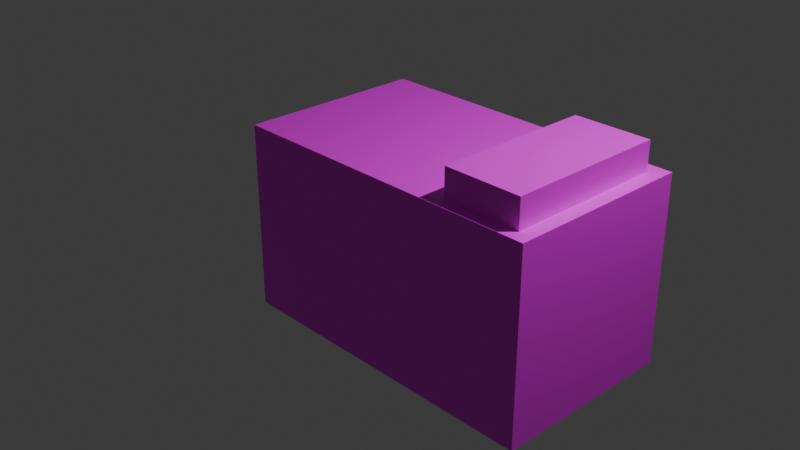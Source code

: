 # Source: cameradigital4.blend  (saved by Blender 4.5.91; exported with 4.5.12 LTS)
import bpy
from mathutils import Matrix  # noqa: F401  (used for matrix-valued properties, if any)

bpy.ops.wm.read_factory_settings(use_empty=True)
scene = bpy.context.scene
scene.name = 'Scene'

# ---- collections
col_collection = bpy.data.collections.new('Collection'); scene.collection.children.link(col_collection)

# ---- images (referenced by path relative to the original .blend; pixels are not part of the script)
import os
ASSET_DIR = os.environ.get("B2B_ASSET_DIR", "")  # directory of the original .blend (textures are referenced by path, not embedded)
HERE = os.path.dirname(os.path.abspath(__file__))  # packed textures are extracted next to this script under _unpacked/

def load_image(name, relpath, width, height, colorspace="sRGB"):
    """Load a texture the original file referenced (path relative to the .blend, or extracted next to this script)."""
    p = next((c for c in (os.path.join(HERE, relpath), os.path.join(ASSET_DIR, relpath)) if relpath and os.path.exists(c)), "")
    if p:
        img = bpy.data.images.load(p, check_existing=True)
        img.name = name
    else:  # same state as the original file: an image datablock whose file is absent (Cycles renders it pink)
        img = bpy.data.images.new(name, width, height)
        img.source = "FILE"
        img.filepath = "//" + (relpath or name)
    img.colorspace_settings.name = colorspace
    return img
img_corpodacamera_base_color_png = load_image('CorpoDaCamera_Base_color.png', 'CorpoDaCamera_Base_color.png', 1024, 1024, 'sRGB')
img_lente_base_color_png = load_image('Lente_Base_color.png', 'Lente_Base_color.png', 1024, 1024, 'sRGB')
img_fitacassete_base_color_png = load_image('FitaCassete_Base_color.png', 'FitaCassete_Base_color.png', 1024, 1024, 'sRGB')

# ---- materials (node trees are filled in below, after node groups)
mat_corpodacamera = bpy.data.materials.new('CorpoDaCamera')
mat_detalhe_da_camera = bpy.data.materials.new('Detalhe da camera')
mat_lente = bpy.data.materials.new('Lente')
mat_detalhelente = bpy.data.materials.new('DetalheLente')
mat_botao = bpy.data.materials.new('botao')
mat_fitacassete = bpy.data.materials.new('FitaCassete')

# ---- material node trees
mat_corpodacamera.use_nodes = True; mat_corpodacamera.node_tree.nodes.clear()
_N = mat_corpodacamera.node_tree.nodes; _L = mat_corpodacamera.node_tree.links
n0 = _N.new('ShaderNodeBsdfPrincipled'); n0.name = 'Principled BSDF'; n0.location = (-218, 181)
n1 = _N.new('ShaderNodeOutputMaterial'); n1.name = 'Material Output'; n1.location = (182, 181)
n2 = _N.new('ShaderNodeTexImage'); n2.name = 'Image Texture'; n2.location = (30, -36)
n2.label = 'Base Color'
n2.image = img_corpodacamera_base_color_png
n3 = _N.new('ShaderNodeMapping'); n3.name = 'Mapping'; n3.location = (230, -36)
n4 = _N.new('ShaderNodeTexCoord'); n4.name = 'Texture Coordinate'; n4.location = (30, -36)
n5 = _N.new('NodeFrame'); n5.name = 'Frame'; n5.location = (-1498, 217)
n5.label = 'Mapping'
n5.width = 400
n6 = _N.new('NodeFrame'); n6.name = 'Frame.001'; n6.location = (-798, 417)
n6.label = 'Textures'
n6.width = 300
n7 = _N.new('ShaderNodeMapping'); n7.name = 'Mapping.001'; n7.location = (230, -36)
n8 = _N.new('ShaderNodeTexCoord'); n8.name = 'Texture Coordinate.001'; n8.location = (30, -36)
n9 = _N.new('NodeFrame'); n9.name = 'Frame.002'; n9.location = (-1498, 217)
n9.label = 'Mapping'
n9.width = 400
n10 = _N.new('NodeFrame'); n10.name = 'Frame.003'; n10.location = (-1596, 834)
n10.label = 'Textures'
n10.width = 300
n2.parent = n10
n3.parent = n5
n4.parent = n5
n7.parent = n9
n8.parent = n9
_L.new(n0.outputs[0], n1.inputs[0])
_L.new(n2.outputs[0], n0.inputs[0])
_L.new(n4.outputs[2], n3.inputs[0])
_L.new(n7.outputs[0], n2.inputs[0])
_L.new(n8.outputs[2], n7.inputs[0])
n1.is_active_output = True
mat_detalhe_da_camera.use_nodes = True; mat_detalhe_da_camera.node_tree.nodes.clear()
_N = mat_detalhe_da_camera.node_tree.nodes; _L = mat_detalhe_da_camera.node_tree.links
n0 = _N.new('ShaderNodeBsdfPrincipled'); n0.name = 'Principled BSDF'; n0.location = (-200, 100)
n1 = _N.new('ShaderNodeOutputMaterial'); n1.name = 'Material Output'; n1.location = (200, 100)
n2 = _N.new('ShaderNodeTexImage'); n2.name = 'Image Texture'; n2.location = (30, -36)
n2.label = 'Base Color'
n3 = _N.new('ShaderNodeMapping'); n3.name = 'Mapping'; n3.location = (-660, 60)
n4 = _N.new('ShaderNodeTexCoord'); n4.name = 'Texture Coordinate'; n4.location = (-840, 60)
n5 = _N.new('ShaderNodeTexImage'); n5.name = 'Image Texture.001'; n5.location = (67, -137)
n6 = _N.new('ShaderNodeMapping'); n6.name = 'Mapping.001'; n6.location = (-319, -203)
n7 = _N.new('ShaderNodeTexCoord'); n7.name = 'Texture Coordinate.001'; n7.location = (-438, -227)
n8 = _N.new('ShaderNodeMapping'); n8.name = 'Mapping.002'; n8.location = (230, -36)
n9 = _N.new('ShaderNodeTexCoord'); n9.name = 'Texture Coordinate.002'; n9.location = (30, -36)
n10 = _N.new('NodeFrame'); n10.name = 'Frame'; n10.location = (-1480, 136)
n10.label = 'Mapping'
n10.width = 400
n11 = _N.new('NodeFrame'); n11.name = 'Frame.001'; n11.location = (-780, 336)
n11.label = 'Textures'
n11.width = 300
n2.parent = n11
n8.parent = n10
n9.parent = n10
_L.new(n0.outputs[0], n1.inputs[0])
_L.new(n2.outputs[0], n0.inputs[0])
_L.new(n4.outputs[2], n3.inputs[0])
_L.new(n5.outputs[0], n1.inputs[1])
_L.new(n6.outputs[0], n5.inputs[0])
_L.new(n7.outputs[2], n6.inputs[0])
_L.new(n8.outputs[0], n2.inputs[0])
_L.new(n9.outputs[2], n8.inputs[0])
n1.is_active_output = True
mat_lente.use_nodes = True; mat_lente.node_tree.nodes.clear()
_N = mat_lente.node_tree.nodes; _L = mat_lente.node_tree.links
n0 = _N.new('ShaderNodeBsdfPrincipled'); n0.name = 'Principled BSDF'; n0.location = (-200, 100)
n1 = _N.new('ShaderNodeOutputMaterial'); n1.name = 'Material Output'; n1.location = (200, 100)
n2 = _N.new('ShaderNodeTexImage'); n2.name = 'Image Texture'; n2.location = (30, -36)
n2.label = 'Base Color'
n2.image = img_lente_base_color_png
n3 = _N.new('ShaderNodeMapping'); n3.name = 'Mapping'; n3.location = (230, -36)
n4 = _N.new('ShaderNodeTexCoord'); n4.name = 'Texture Coordinate'; n4.location = (30, -36)
n5 = _N.new('NodeFrame'); n5.name = 'Frame'; n5.location = (-1480, 136)
n5.label = 'Mapping'
n5.width = 400
n6 = _N.new('NodeFrame'); n6.name = 'Frame.001'; n6.location = (-780, 336)
n6.label = 'Textures'
n6.width = 300
n2.parent = n6
n3.parent = n5
n4.parent = n5
_L.new(n0.outputs[0], n1.inputs[0])
_L.new(n2.outputs[0], n0.inputs[0])
_L.new(n3.outputs[0], n2.inputs[0])
_L.new(n4.outputs[2], n3.inputs[0])
n1.is_active_output = True
mat_detalhelente.use_nodes = True; mat_detalhelente.node_tree.nodes.clear()
_N = mat_detalhelente.node_tree.nodes; _L = mat_detalhelente.node_tree.links
n0 = _N.new('ShaderNodeBsdfPrincipled'); n0.name = 'Principled BSDF'; n0.location = (-200, 100)
n1 = _N.new('ShaderNodeOutputMaterial'); n1.name = 'Material Output'; n1.location = (200, 100)
_L.new(n0.outputs[0], n1.inputs[0])
n1.is_active_output = True
mat_botao.use_nodes = True; mat_botao.node_tree.nodes.clear()
_N = mat_botao.node_tree.nodes; _L = mat_botao.node_tree.links
n0 = _N.new('ShaderNodeBsdfPrincipled'); n0.name = 'Principled BSDF'; n0.location = (-200, 100)
n1 = _N.new('ShaderNodeOutputMaterial'); n1.name = 'Material Output'; n1.location = (200, 100)
_L.new(n0.outputs[0], n1.inputs[0])
n1.is_active_output = True
mat_fitacassete.use_nodes = True; mat_fitacassete.node_tree.nodes.clear()
_N = mat_fitacassete.node_tree.nodes; _L = mat_fitacassete.node_tree.links
n0 = _N.new('ShaderNodeBsdfPrincipled'); n0.name = 'Principled BSDF'; n0.location = (-216, 199)
n1 = _N.new('ShaderNodeOutputMaterial'); n1.name = 'Material Output'; n1.location = (200, 100)
n2 = _N.new('ShaderNodeTexImage'); n2.name = 'Image Texture'; n2.location = (30, -36)
n2.label = 'Base Color'
n2.image = img_fitacassete_base_color_png
n3 = _N.new('ShaderNodeMapping'); n3.name = 'Mapping'; n3.location = (230, -36)
n4 = _N.new('ShaderNodeTexCoord'); n4.name = 'Texture Coordinate'; n4.location = (30, -36)
n5 = _N.new('NodeFrame'); n5.name = 'Frame'; n5.location = (-1496, 235)
n5.label = 'Mapping'
n5.width = 400
n6 = _N.new('NodeFrame'); n6.name = 'Frame.001'; n6.location = (-796, 435)
n6.label = 'Textures'
n6.width = 300
n7 = _N.new('ShaderNodeMapping'); n7.name = 'Mapping.001'; n7.location = (230, -36)
n8 = _N.new('ShaderNodeTexCoord'); n8.name = 'Texture Coordinate.001'; n8.location = (30, -36)
n9 = _N.new('NodeFrame'); n9.name = 'Frame.002'; n9.location = (-1496, 235)
n9.label = 'Mapping'
n9.width = 400
n10 = _N.new('NodeFrame'); n10.name = 'Frame.003'; n10.location = (-1592, 870)
n10.label = 'Textures'
n10.width = 300
n2.parent = n10
n3.parent = n5
n4.parent = n5
n7.parent = n9
n8.parent = n9
_L.new(n0.outputs[0], n1.inputs[0])
_L.new(n2.outputs[0], n0.inputs[0])
_L.new(n4.outputs[2], n3.inputs[0])
_L.new(n7.outputs[0], n2.inputs[0])
_L.new(n8.outputs[2], n7.inputs[0])
n1.is_active_output = True

# ---- world
world_world = bpy.data.worlds.new('World'); scene.world = world_world
world_world.use_nodes = True; world_world.node_tree.nodes.clear()
_N = world_world.node_tree.nodes; _L = world_world.node_tree.links
n0 = _N.new('ShaderNodeOutputWorld'); n0.name = 'World Output'; n0.location = (200, 100)
n1 = _N.new('ShaderNodeBackground'); n1.name = 'Background'; n1.location = (-200, 100)
n1.inputs[0].default_value = (0.05088, 0.05088, 0.05088, 1.0)
_L.new(n1.outputs[0], n0.inputs[0])
n0.is_active_output = True
world_world.color = (0.05088, 0.05088, 0.05088)
world_world.sun_shadow_jitter_overblur = 0.0

# ---- cameras
cam_camera = bpy.data.cameras.new('Camera')
cam_camera.clip_end = 100.0
cam_camera.ortho_scale = 7.314

# ---- lights
light_light = bpy.data.lights.new('Light', 'POINT')
light_light.energy = 1000.0
light_light.shadow_soft_size = 0.1

# ---- meshes
me_cube_001 = bpy.data.meshes.new('Cube.001')
me_cube_001.from_pydata([(-1.0, -1.0, -1.0), (-1.0, -1.0, 1.0), (-1.0, 1.0, -1.0), (-1.0, 1.0, 1.0), (2.461, -1.0, -1.0), (2.461, -1.0, 1.0), (2.461, 1.0, -1.0), (2.461, 1.0, 1.0)], [], [(0, 1, 3, 2), (2, 3, 7, 6), (6, 7, 5, 4), (4, 5, 1, 0), (2, 6, 4, 0), (7, 3, 1, 5)])
_uv = me_cube_001.uv_layers.new(name='UVMap')
_uv.uv.foreach_set('vector', [0.578, 0.7889, 0.2893, 0.7889, 0.2893, 0.5002, 0.578, 0.5002, 0.578, 0.4998, 0.2893, 0.4998, 0.2893, 0.0002097, 0.578, 0.0002097, 0.5784, 0.5002, 0.8671, 0.5002, 0.8671, 0.7889, 0.5784, 0.7889, 0.0002096, 0.5002, 0.2889, 0.5002, 0.2889, 0.9998, 0.0002097, 0.9998, 0.5784, 0.4998, 0.5784, 0.0002096, 0.8671, 0.0002096, 0.8671, 0.4998, 0.0002096, 0.4998, 0.0002097, 0.0002096, 0.2889, 0.0002097, 0.2889, 0.4998])
me_cube_001.materials.append(mat_corpodacamera)
me_cube_001.use_mirror_x = True
me_cube_001.update()
me_cube_002 = bpy.data.meshes.new('Cube.002')
me_cube_002.from_pydata([(-1.0, -1.0, -1.0), (-1.0, -1.0, 1.0), (-1.0, 3.13, -1.0), (-1.0, 3.13, 1.0), (1.0, -1.0, -1.0), (1.0, -1.0, 1.0), (1.0, 3.13, -1.0), (1.0, 3.13, 1.0), (1.0, -1.0, 1.0), (1.0, 3.13, 1.0)], [], [(0, 1, 3, 2), (2, 3, 7, 6), (6, 7, 5, 4), (4, 5, 1, 0), (2, 6, 4, 0), (7, 3, 1, 5), (7, 5, 8, 9)])
_uv = me_cube_002.uv_layers.new(name='UVMap')
_uv.uv.foreach_set('vector', [0.2461, 0.7539, 0.0001229, 0.7539, 0.0001229, 0.2461, 0.2461, 0.2461, 0.2461, 0.2461, 0.2461, 0.0001228, 0.492, 0.0001228, 0.492, 0.2461, 0.492, 0.2461, 0.7379, 0.2461, 0.7379, 0.7539, 0.492, 0.7539, 0.492, 0.7539, 0.492, 0.9999, 0.2461, 0.9999, 0.2461, 0.7539, 0.2461, 0.2461, 0.492, 0.2461, 0.492, 0.7539, 0.2461, 0.7539, 0.7382, 0.0001229, 0.9841, 0.0001229, 0.9841, 0.508, 0.7382, 0.508, 0.9849, 0.0001228, 0.9849, 0.5076, 0.9844, 0.5079, 0.9844, 0.0004158])
me_cube_002.materials.append(mat_detalhe_da_camera)
me_cube_002.update()
me_cylinder = bpy.data.meshes.new('Cylinder')
me_cylinder.from_pydata([(0.0, 1.0, -1.0), (0.0, 1.0, 1.0), (0.1951, 0.9808, -1.0), (0.1951, 0.9808, 1.0), (0.3827, 0.9239, -1.0), (0.3827, 0.9239, 1.0), (0.5556, 0.8315, -1.0), (0.5556, 0.8315, 1.0), (0.7071, 0.7071, -1.0), (0.7071, 0.7071, 1.0), (0.8315, 0.5556, -1.0), (0.8315, 0.5556, 1.0), (0.9239, 0.3827, -1.0), (0.9239, 0.3827, 1.0), (0.9808, 0.1951, -1.0), (0.9808, 0.1951, 1.0), (1.0, 0.0, -1.0), (1.0, 0.0, 1.0), (0.9808, -0.1951, -1.0), (0.9808, -0.1951, 1.0), (0.9239, -0.3827, -1.0), (0.9239, -0.3827, 1.0), (0.8315, -0.5556, -1.0), (0.8315, -0.5556, 1.0), (0.7071, -0.7071, -1.0), (0.7071, -0.7071, 1.0), (0.5556, -0.8315, -1.0), (0.5556, -0.8315, 1.0), (0.3827, -0.9239, -1.0), (0.3827, -0.9239, 1.0), (0.1951, -0.9808, -1.0), (0.1951, -0.9808, 1.0), (0.0, -1.0, -1.0), (0.0, -1.0, 1.0), (-0.1951, -0.9808, -1.0), (-0.1951, -0.9808, 1.0), (-0.3827, -0.9239, -1.0), (-0.3827, -0.9239, 1.0), (-0.5556, -0.8315, -1.0), (-0.5556, -0.8315, 1.0), (-0.7071, -0.7071, -1.0), (-0.7071, -0.7071, 1.0), (-0.8315, -0.5556, -1.0), (-0.8315, -0.5556, 1.0), (-0.9239, -0.3827, -1.0), (-0.9239, -0.3827, 1.0), (-0.9808, -0.1951, -1.0), (-0.9808, -0.1951, 1.0), (-1.0, 0.0, -1.0), (-1.0, 0.0, 1.0), (-0.9808, 0.1951, -1.0), (-0.9808, 0.1951, 1.0), (-0.9239, 0.3827, -1.0), (-0.9239, 0.3827, 1.0), (-0.8315, 0.5556, -1.0), (-0.8315, 0.5556, 1.0), (-0.7071, 0.7071, -1.0), (-0.7071, 0.7071, 1.0), (-0.5556, 0.8315, -1.0), (-0.5556, 0.8315, 1.0), (-0.3827, 0.9239, -1.0), (-0.3827, 0.9239, 1.0), (-0.1951, 0.9808, -1.0), (-0.1951, 0.9808, 1.0)], [], [(0, 1, 3, 2), (2, 3, 5, 4), (4, 5, 7, 6), (6, 7, 9, 8), (8, 9, 11, 10), (10, 11, 13, 12), (12, 13, 15, 14), (14, 15, 17, 16), (16, 17, 19, 18), (18, 19, 21, 20), (20, 21, 23, 22), (22, 23, 25, 24), (24, 25, 27, 26), (26, 27, 29, 28), (28, 29, 31, 30), (30, 31, 33, 32), (32, 33, 35, 34), (34, 35, 37, 36), (36, 37, 39, 38), (38, 39, 41, 40), (40, 41, 43, 42), (42, 43, 45, 44), (44, 45, 47, 46), (46, 47, 49, 48), (48, 49, 51, 50), (50, 51, 53, 52), (52, 53, 55, 54), (54, 55, 57, 56), (56, 57, 59, 58), (58, 59, 61, 60), (3, 1, 63, 61, 59, 57, 55, 53, 51, 49, 47, 45, 43, 41, 39, 37, 35, 33, 31, 29, 27, 25, 23, 21, 19, 17, 15, 13, 11, 9, 7, 5), (60, 61, 63, 62), (62, 63, 1, 0), (0, 2, 4, 6, 8, 10, 12, 14, 16, 18, 20, 22, 24, 26, 28, 30, 32, 34, 36, 38, 40, 42, 44, 46, 48, 50, 52, 54, 56, 58, 60, 62)])
_uv = me_cylinder.uv_layers.new(name='UVMap')
_uv.uv.foreach_set('vector', [0.0001662, 0.0001662, 0.5, 0.0001662, 0.5, 0.03141, 0.0001662, 0.03141, 0.0001662, 0.03141, 0.5, 0.03141, 0.5, 0.06265, 0.0001662, 0.06265, 0.0001662, 0.06265, 0.5, 0.06265, 0.5, 0.09389, 0.0001662, 0.09389, 0.0001662, 0.09389, 0.5, 0.09389, 0.5, 0.1251, 0.0001662, 0.1251, 0.0001662, 0.1251, 0.5, 0.1251, 0.5, 0.1564, 0.0001662, 0.1564, 0.0001662, 0.1564, 0.5, 0.1564, 0.5, 0.1876, 0.0001662, 0.1876, 0.0001662, 0.1876, 0.5, 0.1876, 0.5, 0.2188, 0.0001662, 0.2188, 0.0001662, 0.2188, 0.5, 0.2188, 0.5, 0.2501, 0.0001662, 0.2501, 0.0001662, 0.2501, 0.5, 0.2501, 0.5, 0.2813, 0.0001662, 0.2813, 0.0001662, 0.2813, 0.5, 0.2813, 0.5, 0.3126, 0.0001662, 0.3126, 0.0001662, 0.3126, 0.5, 0.3126, 0.5, 0.3438, 0.0001662, 0.3438, 0.0001662, 0.3438, 0.5, 0.3438, 0.5, 0.375, 0.0001662, 0.375, 0.0001662, 0.375, 0.5, 0.375, 0.5, 0.4063, 0.0001662, 0.4063, 0.0001662, 0.4063, 0.5, 0.4063, 0.5, 0.4375, 0.0001662, 0.4375, 0.0001662, 0.4375, 0.5, 0.4375, 0.5, 0.4688, 0.0001662, 0.4688, 0.0001662, 0.4688, 0.5, 0.4688, 0.5, 0.5, 0.0001662, 0.5, 0.0001662, 0.5, 0.5, 0.5, 0.5, 0.5312, 0.0001662, 0.5312, 0.0001662, 0.5312, 0.5, 0.5312, 0.5, 0.5625, 0.0001662, 0.5625, 0.0001662, 0.5625, 0.5, 0.5625, 0.5, 0.5937, 0.0001662, 0.5937, 0.0001662, 0.5937, 0.5, 0.5937, 0.5, 0.625, 0.0001662, 0.625, 0.0001662, 0.625, 0.5, 0.625, 0.5, 0.6562, 0.0001662, 0.6562, 0.0001662, 0.6562, 0.5, 0.6562, 0.5, 0.6874, 0.0001662, 0.6874, 0.0001662, 0.6874, 0.5, 0.6874, 0.5, 0.7187, 0.0001662, 0.7187, 0.0001662, 0.7187, 0.5, 0.7187, 0.5, 0.7499, 0.0001662, 0.7499, 0.0001662, 0.7499, 0.5, 0.7499, 0.5, 0.7812, 0.0001662, 0.7812, 0.0001662, 0.7812, 0.5, 0.7812, 0.5, 0.8124, 0.0001662, 0.8124, 0.0001662, 0.8124, 0.5, 0.8124, 0.5, 0.8436, 0.0001662, 0.8436, 0.0001662, 0.8436, 0.5, 0.8436, 0.5, 0.8749, 0.0001662, 0.8749, 0.0001662, 0.8749, 0.5, 0.8749, 0.5, 0.9061, 0.0001662, 0.9061, 0.0001662, 0.9061, 0.5, 0.9061, 0.5, 0.9374, 0.0001662, 0.9374, 0.7156, 0.478, 0.7626, 0.478, 0.8087, 0.4872, 0.8522, 0.5052, 0.8913, 0.5313, 0.9246, 0.5646, 0.9507, 0.6037, 0.9687, 0.6471, 0.9779, 0.6933, 0.9779, 0.7403, 0.9687, 0.7864, 0.9507, 0.8299, 0.9246, 0.869, 0.8913, 0.9023, 0.8522, 0.9284, 0.8087, 0.9464, 0.7626, 0.9556, 0.7156, 0.9556, 0.6695, 0.9464, 0.626, 0.9284, 0.5869, 0.9023, 0.5536, 0.869, 0.5275, 0.8299, 0.5095, 0.7864, 0.5003, 0.7403, 0.5003, 0.6933, 0.5095, 0.6471, 0.5275, 0.6037, 0.5536, 0.5646, 0.5869, 0.5313, 0.626, 0.5052, 0.6695, 0.4872, 0.0001662, 0.9374, 0.5, 0.9374, 0.5, 0.9686, 0.0001662, 0.9686, 0.0001662, 0.9686, 0.5, 0.9686, 0.5, 0.9998, 0.0001662, 0.9998, 0.8522, 0.4505, 0.8913, 0.4244, 0.9246, 0.3911, 0.9507, 0.352, 0.9687, 0.3086, 0.9779, 0.2624, 0.9779, 0.2154, 0.9687, 0.1693, 0.9507, 0.1258, 0.9246, 0.08673, 0.8913, 0.05347, 0.8522, 0.02734, 0.8087, 0.009342, 0.7626, 0.0001662, 0.7156, 0.0001662, 0.6695, 0.009342, 0.626, 0.02734, 0.5869, 0.05347, 0.5536, 0.08673, 0.5275, 0.1258, 0.5095, 0.1693, 0.5003, 0.2154, 0.5003, 0.2624, 0.5095, 0.3086, 0.5275, 0.352, 0.5536, 0.3911, 0.5869, 0.4244, 0.626, 0.4505, 0.6695, 0.4685, 0.7156, 0.4777, 0.7626, 0.4777, 0.8087, 0.4685])
me_cylinder.materials.append(mat_lente)
me_cylinder.update()
me_cylinder_001 = bpy.data.meshes.new('Cylinder.001')
me_cylinder_001.from_pydata([(0.0, 1.0, -1.0), (0.0, 1.0, 1.0), (0.1951, 0.9808, -1.0), (0.1951, 0.9808, 1.0), (0.3827, 0.9239, -1.0), (0.3827, 0.9239, 1.0), (0.5556, 0.8315, -1.0), (0.5556, 0.8315, 1.0), (0.7071, 0.7071, -1.0), (0.7071, 0.7071, 1.0), (0.8315, 0.5556, -1.0), (0.8315, 0.5556, 1.0), (0.9239, 0.3827, -1.0), (0.9239, 0.3827, 1.0), (0.9808, 0.1951, -1.0), (0.9808, 0.1951, 1.0), (1.0, 0.0, -1.0), (1.0, 0.0, 1.0), (0.9808, -0.1951, -1.0), (0.9808, -0.1951, 1.0), (0.9239, -0.3827, -1.0), (0.9239, -0.3827, 1.0), (0.8315, -0.5556, -1.0), (0.8315, -0.5556, 1.0), (0.7071, -0.7071, -1.0), (0.7071, -0.7071, 1.0), (0.5556, -0.8315, -1.0), (0.5556, -0.8315, 1.0), (0.3827, -0.9239, -1.0), (0.3827, -0.9239, 1.0), (0.1951, -0.9808, -1.0), (0.1951, -0.9808, 1.0), (0.0, -1.0, -1.0), (0.0, -1.0, 1.0), (-0.1951, -0.9808, -1.0), (-0.1951, -0.9808, 1.0), (-0.3827, -0.9239, -1.0), (-0.3827, -0.9239, 1.0), (-0.5556, -0.8315, -1.0), (-0.5556, -0.8315, 1.0), (-0.7071, -0.7071, -1.0), (-0.7071, -0.7071, 1.0), (-0.8315, -0.5556, -1.0), (-0.8315, -0.5556, 1.0), (-0.9239, -0.3827, -1.0), (-0.9239, -0.3827, 1.0), (-0.9808, -0.1951, -1.0), (-0.9808, -0.1951, 1.0), (-1.0, 0.0, -1.0), (-1.0, 0.0, 1.0), (-0.9808, 0.1951, -1.0), (-0.9808, 0.1951, 1.0), (-0.9239, 0.3827, -1.0), (-0.9239, 0.3827, 1.0), (-0.8315, 0.5556, -1.0), (-0.8315, 0.5556, 1.0), (-0.7071, 0.7071, -1.0), (-0.7071, 0.7071, 1.0), (-0.5556, 0.8315, -1.0), (-0.5556, 0.8315, 1.0), (-0.3827, 0.9239, -1.0), (-0.3827, 0.9239, 1.0), (-0.1951, 0.9808, -1.0), (-0.1951, 0.9808, 1.0)], [], [(0, 1, 3, 2), (2, 3, 5, 4), (4, 5, 7, 6), (6, 7, 9, 8), (8, 9, 11, 10), (10, 11, 13, 12), (12, 13, 15, 14), (14, 15, 17, 16), (16, 17, 19, 18), (18, 19, 21, 20), (20, 21, 23, 22), (22, 23, 25, 24), (24, 25, 27, 26), (26, 27, 29, 28), (28, 29, 31, 30), (30, 31, 33, 32), (32, 33, 35, 34), (34, 35, 37, 36), (36, 37, 39, 38), (38, 39, 41, 40), (40, 41, 43, 42), (42, 43, 45, 44), (44, 45, 47, 46), (46, 47, 49, 48), (48, 49, 51, 50), (50, 51, 53, 52), (52, 53, 55, 54), (54, 55, 57, 56), (56, 57, 59, 58), (58, 59, 61, 60), (3, 1, 63, 61, 59, 57, 55, 53, 51, 49, 47, 45, 43, 41, 39, 37, 35, 33, 31, 29, 27, 25, 23, 21, 19, 17, 15, 13, 11, 9, 7, 5), (60, 61, 63, 62), (62, 63, 1, 0), (0, 2, 4, 6, 8, 10, 12, 14, 16, 18, 20, 22, 24, 26, 28, 30, 32, 34, 36, 38, 40, 42, 44, 46, 48, 50, 52, 54, 56, 58, 60, 62)])
_uv = me_cylinder_001.uv_layers.new(name='UVMap')
_uv.uv.foreach_set('vector', [0.0001662, 0.0001661, 0.5, 0.0001661, 0.5, 0.03141, 0.0001662, 0.03141, 0.0001662, 0.03141, 0.5, 0.03141, 0.5, 0.06265, 0.0001662, 0.06265, 0.0001662, 0.06265, 0.5, 0.06265, 0.5, 0.09388, 0.0001662, 0.09388, 0.0001662, 0.09388, 0.5, 0.09388, 0.5, 0.1251, 0.0001662, 0.1251, 0.0001662, 0.1251, 0.5, 0.1251, 0.5, 0.1564, 0.0001662, 0.1564, 0.0001662, 0.1564, 0.5, 0.1564, 0.5, 0.1876, 0.0001662, 0.1876, 0.0001662, 0.1876, 0.5, 0.1876, 0.5, 0.2188, 0.0001662, 0.2188, 0.0001662, 0.2188, 0.5, 0.2188, 0.5, 0.2501, 0.0001662, 0.2501, 0.0001662, 0.2501, 0.5, 0.2501, 0.5, 0.2813, 0.0001662, 0.2813, 0.0001662, 0.2813, 0.5, 0.2813, 0.5, 0.3126, 0.0001662, 0.3126, 0.0001662, 0.3126, 0.5, 0.3126, 0.5, 0.3438, 0.0001662, 0.3438, 0.0001662, 0.3438, 0.5, 0.3438, 0.5, 0.375, 0.0001662, 0.375, 0.0001662, 0.375, 0.5, 0.375, 0.5, 0.4063, 0.0001662, 0.4063, 0.0001662, 0.4063, 0.5, 0.4063, 0.5, 0.4375, 0.0001662, 0.4375, 0.0001662, 0.4375, 0.5, 0.4375, 0.5, 0.4688, 0.0001662, 0.4688, 0.0001662, 0.4688, 0.5, 0.4688, 0.5, 0.5, 0.0001662, 0.5, 0.0001662, 0.5, 0.5, 0.5, 0.5, 0.5312, 0.0001662, 0.5312, 0.0001662, 0.5312, 0.5, 0.5312, 0.5, 0.5625, 0.0001662, 0.5625, 0.0001662, 0.5625, 0.5, 0.5625, 0.5, 0.5937, 0.0001662, 0.5937, 0.0001662, 0.5937, 0.5, 0.5937, 0.5, 0.625, 0.0001662, 0.625, 0.0001662, 0.625, 0.5, 0.625, 0.5, 0.6562, 0.0001662, 0.6562, 0.0001662, 0.6562, 0.5, 0.6562, 0.5, 0.6874, 0.0001662, 0.6874, 0.0001662, 0.6874, 0.5, 0.6874, 0.5, 0.7187, 0.0001662, 0.7187, 0.0001662, 0.7187, 0.5, 0.7187, 0.5, 0.7499, 0.0001662, 0.7499, 0.0001662, 0.7499, 0.5, 0.7499, 0.5, 0.7812, 0.0001662, 0.7812, 0.0001662, 0.7812, 0.5, 0.7812, 0.5, 0.8124, 0.0001662, 0.8124, 0.0001662, 0.8124, 0.5, 0.8124, 0.5, 0.8436, 0.0001662, 0.8436, 0.0001662, 0.8436, 0.5, 0.8436, 0.5, 0.8749, 0.0001662, 0.8749, 0.0001662, 0.8749, 0.5, 0.8749, 0.5, 0.9061, 0.0001662, 0.9061, 0.0001662, 0.9061, 0.5, 0.9061, 0.5, 0.9374, 0.0001662, 0.9374, 0.9779, 0.6933, 0.9779, 0.7403, 0.9687, 0.7864, 0.9507, 0.8299, 0.9246, 0.869, 0.8913, 0.9023, 0.8522, 0.9284, 0.8087, 0.9464, 0.7626, 0.9556, 0.7156, 0.9556, 0.6695, 0.9464, 0.626, 0.9284, 0.5869, 0.9023, 0.5536, 0.869, 0.5275, 0.8299, 0.5095, 0.7864, 0.5003, 0.7403, 0.5003, 0.6933, 0.5095, 0.6471, 0.5275, 0.6037, 0.5536, 0.5646, 0.5869, 0.5313, 0.626, 0.5052, 0.6695, 0.4872, 0.7156, 0.478, 0.7626, 0.478, 0.8087, 0.4872, 0.8522, 0.5052, 0.8913, 0.5313, 0.9246, 0.5646, 0.9507, 0.6037, 0.9687, 0.6471, 0.0001662, 0.9374, 0.5, 0.9374, 0.5, 0.9686, 0.0001662, 0.9686, 0.0001662, 0.9686, 0.5, 0.9686, 0.5, 0.9998, 0.0001662, 0.9998, 0.8087, 0.4685, 0.8522, 0.4505, 0.8913, 0.4244, 0.9246, 0.3911, 0.9507, 0.352, 0.9687, 0.3086, 0.9779, 0.2624, 0.9779, 0.2154, 0.9687, 0.1693, 0.9507, 0.1258, 0.9246, 0.08673, 0.8913, 0.05347, 0.8522, 0.02734, 0.8087, 0.009342, 0.7626, 0.0001662, 0.7156, 0.0001662, 0.6695, 0.009342, 0.626, 0.02734, 0.5869, 0.05347, 0.5536, 0.08673, 0.5275, 0.1258, 0.5095, 0.1693, 0.5003, 0.2154, 0.5003, 0.2624, 0.5095, 0.3086, 0.5275, 0.352, 0.5536, 0.3911, 0.5869, 0.4244, 0.626, 0.4505, 0.6695, 0.4685, 0.7156, 0.4777, 0.7626, 0.4777])
me_cylinder_001.materials.append(mat_detalhelente)
me_cylinder_001.update()
me_cube_004 = bpy.data.meshes.new('Cube.004')
me_cube_004.from_pydata([(-1.0, -1.0, -1.0), (-1.0, -1.0, 1.0), (-1.0, 1.0, -1.0), (-1.0, 1.0, 1.0), (1.0, -1.0, -1.0), (1.0, -1.0, 1.0), (1.0, 1.0, -1.0), (1.0, 1.0, 1.0)], [], [(0, 1, 3, 2), (2, 3, 7, 6), (6, 7, 5, 4), (4, 5, 1, 0), (2, 6, 4, 0), (7, 3, 1, 5)])
_uv = me_cube_004.uv_layers.new(name='UVMap')
_uv.uv.foreach_set('vector', [0.25, 0.4999, 0.25, 0.7498, 0.0001, 0.7498, 9.996e-05, 0.4999, 0.75, 9.996e-05, 0.9999, 9.996e-05, 0.9999, 0.25, 0.75, 0.25, 0.25, 0.0001, 0.4999, 9.994e-05, 0.4999, 0.25, 0.25, 0.25, 0.25, 0.25, 0.4999, 0.25, 0.4999, 0.4999, 0.25, 0.4999, 9.996e-05, 0.4999, 9.995e-05, 0.25, 0.25, 0.25, 0.25, 0.4999, 0.7498, 0.25, 0.7498, 0.4999, 0.4999, 0.4999, 0.4999, 0.25])
me_cube_004.materials.append(mat_botao)
me_cube_004.update()
me_cube_006 = bpy.data.meshes.new('Cube.006')
me_cube_006.from_pydata([(-1.0, -1.0, -1.0), (-1.0, -1.0, 1.0), (-1.0, 1.0, -1.0), (-1.0, 1.0, 1.0), (1.0, -1.0, -1.0), (1.0, -1.0, 1.0), (1.0, 1.0, -1.0), (1.0, 1.0, 1.0)], [], [(0, 1, 3, 2), (2, 3, 7, 6), (6, 7, 5, 4), (4, 5, 1, 0), (2, 6, 4, 0), (7, 3, 1, 5)])
_uv = me_cube_006.uv_layers.new(name='UVMap')
_uv.uv.foreach_set('vector', [0.9999, 9.992e-05, 0.9999, 0.2612, 0.7388, 0.2612, 0.7388, 9.994e-05, 9.997e-05, 0.1847, 0.1847, 9.999e-05, 0.3694, 0.1847, 0.1847, 0.3694, 0.1847, 0.3694, 0.3694, 0.1847, 0.554, 0.3694, 0.3694, 0.554, 0.3694, 0.554, 0.554, 0.3694, 0.7386, 0.554, 0.554, 0.7386, 9.995e-05, 0.554, 0.1847, 0.3694, 0.3694, 0.554, 0.1847, 0.7386, 0.3694, 0.1847, 0.554, 0.0001, 0.7386, 0.1847, 0.554, 0.3694])
me_cube_006.materials.append(mat_fitacassete)
me_cube_006.update()
me_cube_007 = bpy.data.meshes.new('Cube.007')
me_cube_007.from_pydata([(-1.0, -1.0, -1.0), (-1.0, -1.0, 1.0), (-1.0, 3.13, -1.0), (-1.0, 3.13, 1.0), (1.0, -1.0, -1.0), (1.0, -1.0, 1.0), (1.0, 3.13, -1.0), (1.0, 3.13, 1.0), (1.0, -1.0, 1.0), (1.0, 3.13, 1.0)], [], [(0, 1, 3, 2), (2, 3, 7, 6), (6, 7, 5, 4), (4, 5, 1, 0), (2, 6, 4, 0), (7, 3, 1, 5), (7, 5, 8, 9)])
_uv = me_cube_007.uv_layers.new(name='UVMap')
_uv.uv.foreach_set('vector', [0.2461, 0.7539, 0.0001229, 0.7539, 0.0001229, 0.2461, 0.2461, 0.2461, 0.2461, 0.2461, 0.2461, 0.0001228, 0.492, 0.0001228, 0.492, 0.2461, 0.492, 0.2461, 0.7379, 0.2461, 0.7379, 0.7539, 0.492, 0.7539, 0.492, 0.7539, 0.492, 0.9999, 0.2461, 0.9999, 0.2461, 0.7539, 0.2461, 0.2461, 0.492, 0.2461, 0.492, 0.7539, 0.2461, 0.7539, 0.7382, 0.0001229, 0.9841, 0.0001229, 0.9841, 0.508, 0.7382, 0.508, 0.9849, 0.0001228, 0.9849, 0.5076, 0.9844, 0.5079, 0.9844, 0.0004158])
me_cube_007.materials.append(mat_detalhe_da_camera)
me_cube_007.update()

# ---- objects
ob_light = bpy.data.objects.new('Light', light_light)
ob_camera = bpy.data.objects.new('Camera', cam_camera)
ob_cube = bpy.data.objects.new('Cube', me_cube_001)
ob_cube_001 = bpy.data.objects.new('Cube.001', me_cube_002)
ob_cylinder = bpy.data.objects.new('Cylinder', me_cylinder)
ob_cylinder_001 = bpy.data.objects.new('Cylinder.001', me_cylinder_001)
ob_cube_003 = bpy.data.objects.new('Cube.003', me_cube_004)
ob_cube_004 = bpy.data.objects.new('Cube.004', me_cube_006)
ob_cube_002 = bpy.data.objects.new('Cube.002', me_cube_007)

# ---- transforms, parenting, visibility, modifiers, constraints
ob_light.location = (4.076, 1.005, 5.904)
ob_light.rotation_euler = (0.6503, 0.05522, 1.866)
ob_light.lock_rotations_4d = False
ob_light.empty_display_type = 'ARROWS'
ob_light.color = (0.0, 0.0, 0.0, 0.0)
ob_light.lineart.crease_threshold = 0.0
ob_camera.location = (7.359, -6.926, 4.958)
ob_camera.rotation_euler = (1.109, 0.0, 0.8149)
ob_camera.lock_rotations_4d = False
ob_camera.empty_display_type = 'ARROWS'
ob_camera.color = (0.0, 0.0, 0.0, 0.0)
ob_camera.display_type = 'WIRE'
ob_camera.lineart.crease_threshold = 0.0
ob_cube.location = (0.0, 0.0, 0.0)
ob_cube.use_mesh_mirror_x = True
ob_cube_001.location = (1.889, -0.4559, 1.142)
ob_cube_001.scale = (0.4147, 0.4147, 0.1654)
ob_cylinder.location = (1.449, 1.173, 0.2894)
ob_cylinder.rotation_euler = (-1.577, 0.00444, 0.03768)
ob_cylinder.scale = (0.3753, 0.3753, 0.2036)
ob_cylinder_001.location = (1.435, 1.396, 0.2894)
ob_cylinder_001.rotation_euler = (-1.577, 0.00444, 0.03768)
ob_cylinder_001.scale = (0.2673, 0.2676, 0.02193)
ob_cube_003.location = (-1.141, 0.01359, 0.1772)
ob_cube_003.rotation_euler = (0.0, -0.0, 1.532)
ob_cube_003.scale = (0.5052, 0.05498, 0.2679)
ob_cube_004.location = (-1.055, 0.0, 0.1447)
ob_cube_004.scale = (0.07969, 0.7978, 0.403)
ob_cube_002.location = (-1.181, -0.1309, 0.2064)
ob_cube_002.scale = (0.0291, 0.1503, 0.05995)

# ---- collection membership
col_collection.objects.link(ob_light)
col_collection.objects.link(ob_camera)
col_collection.objects.link(ob_cube)
col_collection.objects.link(ob_cube_001)
col_collection.objects.link(ob_cylinder)
col_collection.objects.link(ob_cylinder_001)
col_collection.objects.link(ob_cube_003)
col_collection.objects.link(ob_cube_004)
col_collection.objects.link(ob_cube_002)

# ---- scene / render settings (as saved in the file)
scene.camera = ob_camera
scene.frame_start = 1; scene.frame_end = 250; scene.frame_set(1)
scene.render.engine = 'BLENDER_EEVEE_NEXT'
bpy.context.view_layer.update()

